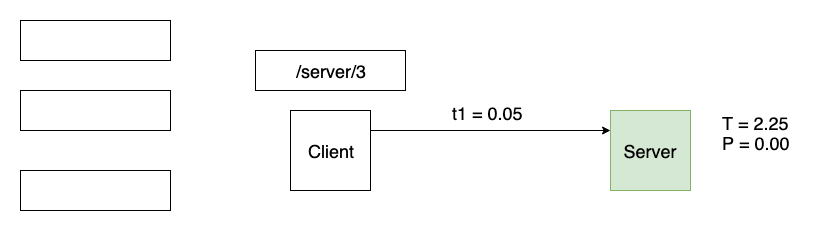

The diagram above was exported from draw.io. Its source (the exported page's mxGraphModel, read from the mxfile embedded in the PNG):
<mxGraphModel dx="1092" dy="901" grid="1" gridSize="10" guides="1" tooltips="1" connect="1" arrows="1" fold="1" page="1" pageScale="1" pageWidth="826" pageHeight="1169" math="0" shadow="0">
  <root>
    <mxCell id="0" />
    <mxCell id="1" parent="0" />
    <mxCell id="qWyymiY3wK-ePTPxsgIl-4" value="&lt;span style=&quot;white-space: normal&quot;&gt;&lt;font style=&quot;font-size: 18px&quot;&gt;/server/3&lt;/font&gt;&lt;/span&gt;" style="rounded=0;whiteSpace=wrap;html=1;" parent="1" vertex="1">
      <mxGeometry x="255" y="120" width="150" height="40" as="geometry" />
    </mxCell>
    <mxCell id="qWyymiY3wK-ePTPxsgIl-6" value="" style="rounded=0;whiteSpace=wrap;html=1;" parent="1" vertex="1">
      <mxGeometry x="20" y="240" width="150" height="40" as="geometry" />
    </mxCell>
    <mxCell id="qWyymiY3wK-ePTPxsgIl-9" value="&lt;font style=&quot;font-size: 18px&quot;&gt;Client&lt;/font&gt;" style="whiteSpace=wrap;html=1;aspect=fixed;" parent="1" vertex="1">
      <mxGeometry x="290" y="180" width="80" height="80" as="geometry" />
    </mxCell>
    <mxCell id="qWyymiY3wK-ePTPxsgIl-10" value="&lt;font style=&quot;font-size: 18px&quot;&gt;Server&lt;/font&gt;" style="whiteSpace=wrap;html=1;aspect=fixed;fillColor=#d5e8d4;strokeColor=#82b366;" parent="1" vertex="1">
      <mxGeometry x="610" y="180" width="80" height="80" as="geometry" />
    </mxCell>
    <mxCell id="mU4zC2lq4GY07s_3pVl0-2" value="" style="endArrow=classic;html=1;exitX=1;exitY=0.25;exitDx=0;exitDy=0;entryX=0;entryY=0.25;entryDx=0;entryDy=0;" parent="1" source="qWyymiY3wK-ePTPxsgIl-9" target="qWyymiY3wK-ePTPxsgIl-10" edge="1">
      <mxGeometry width="50" height="50" relative="1" as="geometry">
        <mxPoint x="410" y="240" as="sourcePoint" />
        <mxPoint x="460" y="190" as="targetPoint" />
      </mxGeometry>
    </mxCell>
    <mxCell id="mU4zC2lq4GY07s_3pVl0-3" value="&lt;font style=&quot;font-size: 18px&quot;&gt;t1 = 0.05&lt;/font&gt;" style="text;html=1;resizable=0;points=[];autosize=1;align=left;verticalAlign=top;spacingTop=-4;" parent="1" vertex="1">
      <mxGeometry x="450" y="170" width="90" height="20" as="geometry" />
    </mxCell>
    <mxCell id="mU4zC2lq4GY07s_3pVl0-4" value="&lt;font style=&quot;font-size: 18px&quot;&gt;T = 2.25&lt;/font&gt;" style="text;html=1;resizable=0;points=[];autosize=1;align=left;verticalAlign=top;spacingTop=-4;" parent="1" vertex="1">
      <mxGeometry x="720" y="180" width="80" height="20" as="geometry" />
    </mxCell>
    <mxCell id="mU4zC2lq4GY07s_3pVl0-8" value="&lt;font style=&quot;font-size: 18px&quot;&gt;P = 0.00&lt;/font&gt;" style="text;html=1;resizable=0;points=[];autosize=1;align=left;verticalAlign=top;spacingTop=-4;" parent="1" vertex="1">
      <mxGeometry x="720" y="200" width="80" height="20" as="geometry" />
    </mxCell>
    <mxCell id="dYLZ6P-9t_oMK4m33W0e-1" value="" style="rounded=0;whiteSpace=wrap;html=1;" parent="1" vertex="1">
      <mxGeometry x="20" y="90" width="150" height="40" as="geometry" />
    </mxCell>
    <mxCell id="dYLZ6P-9t_oMK4m33W0e-2" value="" style="rounded=0;whiteSpace=wrap;html=1;" parent="1" vertex="1">
      <mxGeometry x="20" y="160" width="150" height="40" as="geometry" />
    </mxCell>
  </root>
</mxGraphModel>